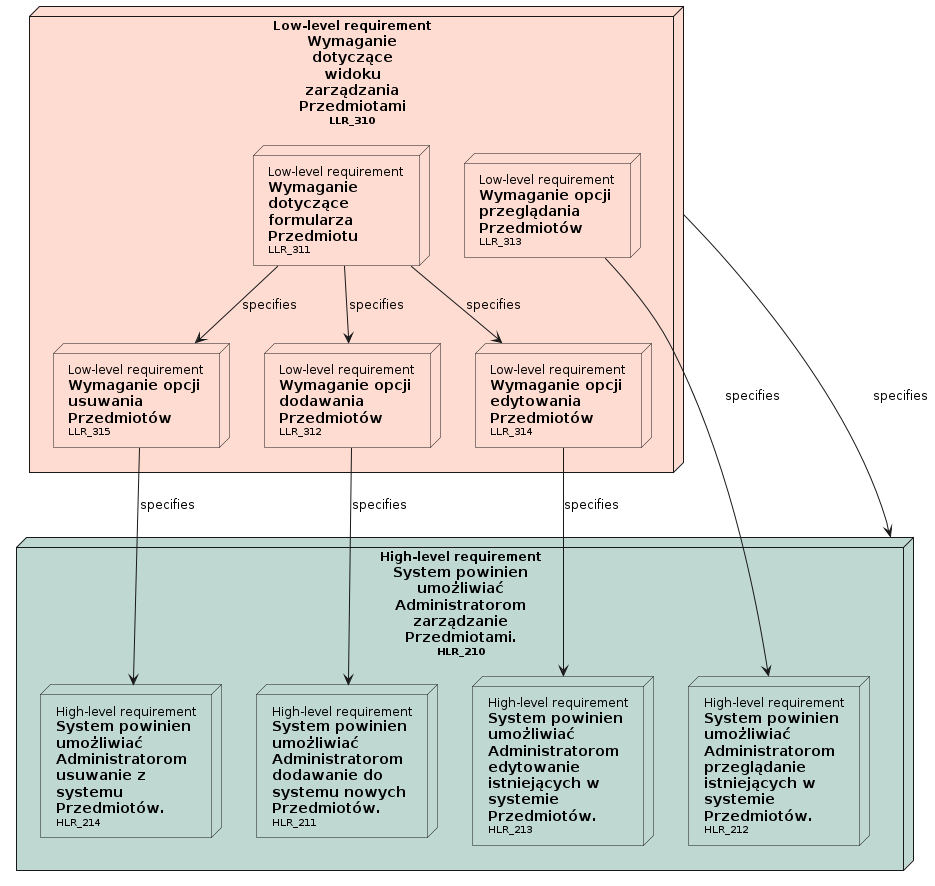

The diagram above was rendered by PlantUML. Its source (embedded in the PNG):
@startuml

' Nodes definition 

node "<size:12>High-level requirement</size>\n**System powinien**\n**umożliwiać**\n**Administratorom**\n**zarządzanie**\n**Przedmiotami.**\n<size:10>HLR_210</size>" as HLR_210 [[../analiza_i_projektowanie.html#HLR_210]] #BFD8D2{
'child needs:
node "<size:12>High-level requirement</size>\n**System powinien**\n**umożliwiać**\n**Administratorom**\n**dodawanie do**\n**systemu nowych**\n**Przedmiotów.**\n<size:10>HLR_211</size>" as HLR_211 [[../analiza_i_projektowanie.html#HLR_211]] #BFD8D2
node "<size:12>High-level requirement</size>\n**System powinien**\n**umożliwiać**\n**Administratorom**\n**przeglądanie**\n**istniejących w**\n**systemie**\n**Przedmiotów.**\n<size:10>HLR_212</size>" as HLR_212 [[../analiza_i_projektowanie.html#HLR_212]] #BFD8D2
node "<size:12>High-level requirement</size>\n**System powinien**\n**umożliwiać**\n**Administratorom**\n**edytowanie**\n**istniejących w**\n**systemie**\n**Przedmiotów.**\n<size:10>HLR_213</size>" as HLR_213 [[../analiza_i_projektowanie.html#HLR_213]] #BFD8D2
node "<size:12>High-level requirement</size>\n**System powinien**\n**umożliwiać**\n**Administratorom**\n**usuwanie z**\n**systemu**\n**Przedmiotów.**\n<size:10>HLR_214</size>" as HLR_214 [[../analiza_i_projektowanie.html#HLR_214]] #BFD8D2
}
node "<size:12>Low-level requirement</size>\n**Wymaganie**\n**dotyczące**\n**widoku**\n**zarządzania**\n**Przedmiotami**\n<size:10>LLR_310</size>" as LLR_310 [[../analiza_i_projektowanie.html#LLR_310]] #FEDCD2{
'child needs:
node "<size:12>Low-level requirement</size>\n**Wymaganie**\n**dotyczące**\n**formularza**\n**Przedmiotu**\n<size:10>LLR_311</size>" as LLR_311 [[../analiza_i_projektowanie.html#LLR_311]] #FEDCD2
node "<size:12>Low-level requirement</size>\n**Wymaganie opcji**\n**dodawania**\n**Przedmiotów**\n<size:10>LLR_312</size>" as LLR_312 [[../analiza_i_projektowanie.html#LLR_312]] #FEDCD2
node "<size:12>Low-level requirement</size>\n**Wymaganie opcji**\n**przeglądania**\n**Przedmiotów**\n<size:10>LLR_313</size>" as LLR_313 [[../analiza_i_projektowanie.html#LLR_313]] #FEDCD2
node "<size:12>Low-level requirement</size>\n**Wymaganie opcji**\n**edytowania**\n**Przedmiotów**\n<size:10>LLR_314</size>" as LLR_314 [[../analiza_i_projektowanie.html#LLR_314]] #FEDCD2
node "<size:12>Low-level requirement</size>\n**Wymaganie opcji**\n**usuwania**\n**Przedmiotów**\n<size:10>LLR_315</size>" as LLR_315 [[../analiza_i_projektowanie.html#LLR_315]] #FEDCD2
}

' Connection definition 

LLR_310 --> HLR_210: specifies
LLR_311 --> LLR_312: specifies
LLR_311 --> LLR_314: specifies
LLR_311 --> LLR_315: specifies
LLR_312 --> HLR_211: specifies
LLR_313 --> HLR_212: specifies
LLR_314 --> HLR_213: specifies
LLR_315 --> HLR_214: specifies

@enduml